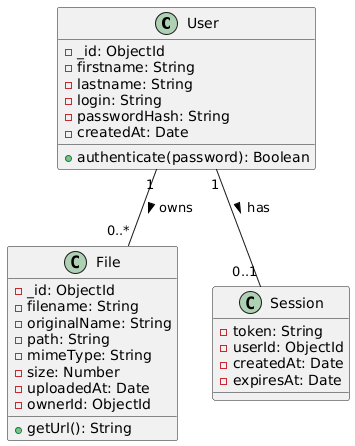

The diagram above was rendered by PlantUML. Its source (embedded in the PNG):
@startuml
class User {
  - _id: ObjectId
  - firstname: String
  - lastname: String
  - login: String
  - passwordHash: String
  - createdAt: Date
  + authenticate(password): Boolean
}

class File {
  - _id: ObjectId
  - filename: String
  - originalName: String
  - path: String
  - mimeType: String
  - size: Number
  - uploadedAt: Date
  - ownerId: ObjectId
  + getUrl(): String
}

class Session {
  - token: String
  - userId: ObjectId
  - createdAt: Date
  - expiresAt: Date
}

User "1" -- "0..*" File : owns >
User "1" -- "0..1" Session : has >
@enduml